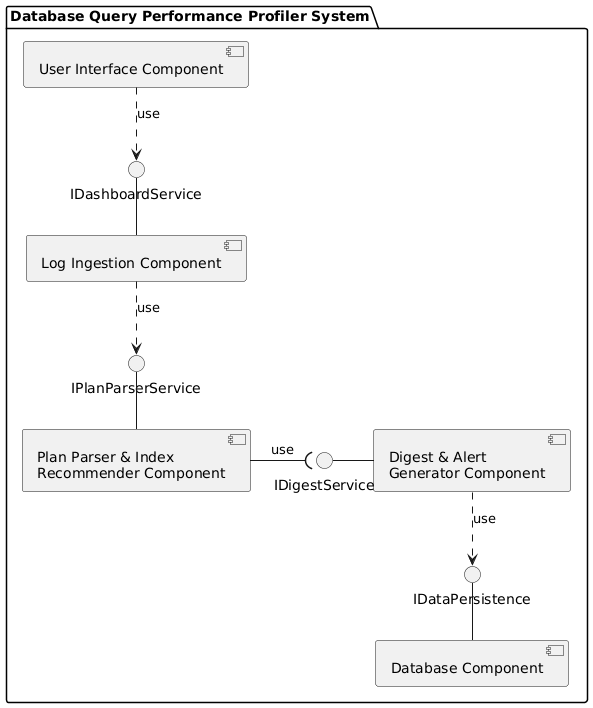

The diagram above was rendered by PlantUML. Its source (embedded in the PNG):
@startuml
skinparam componentStyle uml2
skinparam backgroundColor white
skinparam shadowing false
skinparam packagePadding 20
skinparam nodesep 40
skinparam ranksep 35

package "Database Query Performance Profiler System" {

  ' Layer 1: Presentation
  component "User Interface Component" as UI

  ' Layer 2: Business & Processing Engine (2x2 layout for balance)
  component "Log Ingestion Component" as LI
  component "Plan Parser & Index\nRecommender Component" as PR
  component "Digest & Alert\nGenerator Component" as DA

  ' Layer 3: Persistence
  component "Database Component" as DB

  ' Interfaces
  interface "IDashboardService" as IF_UI
  interface "IPlanParserService" as IF_Parse
  interface "IDigestService" as IF_Digest
  interface "IDataPersistence" as IF_DB

  ' Connections (Clean 3-tier flow)
  UI ..> IF_UI : "use"
  IF_UI -down- LI

  LI ..> IF_Parse : "use"
  IF_Parse -down- PR

  PR -right-( IF_Digest : "use"
  IF_Digest -right- DA

  DA ..> IF_DB : "use"
  IF_DB -down- DB
}
@enduml